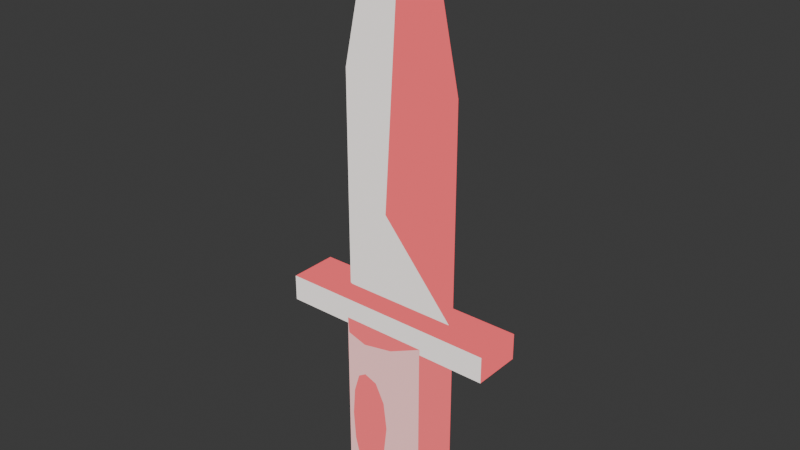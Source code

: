 # Source: knife_classic.blend  (saved by Blender 4.5.90; exported with 4.5.12 LTS)
import bpy
from mathutils import Matrix  # noqa: F401  (used for matrix-valued properties, if any)

bpy.ops.wm.read_factory_settings(use_empty=True)
scene = bpy.context.scene
scene.name = 'Scene'

# ---- collections
col_collection = bpy.data.collections.new('Collection'); scene.collection.children.link(col_collection)

# ---- materials (node trees are filled in below, after node groups)
mat_projectile_vertexroles_001 = bpy.data.materials.new('Projectile_VertexRoles.001')
mat_projectile_vertexroles_001.diffuse_color = (1.0, 0.035, 0.06, 1.0)

# ---- material node trees
mat_projectile_vertexroles_001.use_nodes = True; mat_projectile_vertexroles_001.node_tree.nodes.clear()
_N = mat_projectile_vertexroles_001.node_tree.nodes; _L = mat_projectile_vertexroles_001.node_tree.links
n0 = _N.new('ShaderNodeOutputMaterial'); n0.name = 'Material Output'; n0.location = (200, 100)
n1 = _N.new('ShaderNodeVertexColor'); n1.name = 'Color Attribute'; n1.location = (0, 0)
n1.layer_name = 'SurfaceRoles'
n2 = _N.new('ShaderNodeSeparateColor'); n2.name = 'Separate Color'; n2.location = (0, 0)
n3 = _N.new('ShaderNodeMixRGB'); n3.name = 'Mix (Legacy)'; n3.location = (0, 0)
n3.inputs[1].default_value = (1.0, 0.035, 0.06, 1.0)
n3.inputs[2].default_value = (1.0, 0.96, 0.92, 1.0)
n4 = _N.new('ShaderNodeEmission'); n4.name = 'Emission'; n4.location = (0, 0)
n5 = _N.new('ShaderNodeBsdfTransparent'); n5.name = 'Transparent BSDF'; n5.location = (0, 0)
n6 = _N.new('ShaderNodeMixShader'); n6.name = 'Mix Shader'; n6.location = (0, 0)
n7 = _N.new('ShaderNodeMath'); n7.name = 'Math'; n7.location = (0, 0)
n7.operation = 'GREATER_THAN'
n7.inputs[1].default_value = 0.25
n8 = _N.new('ShaderNodeMath'); n8.name = 'Math.001'; n8.location = (0, 0)
n8.operation = 'MULTIPLY'
n8.inputs[1].default_value = 0.6
_L.new(n1.outputs[0], n2.inputs[0])
_L.new(n2.outputs[0], n3.inputs[0])
_L.new(n3.outputs[0], n4.inputs[0])
_L.new(n2.outputs[1], n7.inputs[0])
_L.new(n7.outputs[0], n8.inputs[0])
_L.new(n8.outputs[0], n6.inputs[0])
_L.new(n4.outputs[0], n6.inputs[1])
_L.new(n5.outputs[0], n6.inputs[2])
_L.new(n6.outputs[0], n0.inputs[0])
n0.is_active_output = True

# ---- world
world_world = bpy.data.worlds.new('World'); scene.world = world_world
world_world.use_nodes = True; world_world.node_tree.nodes.clear()
_N = world_world.node_tree.nodes; _L = world_world.node_tree.links
n0 = _N.new('ShaderNodeOutputWorld'); n0.name = 'World Output'; n0.location = (200, 100)
n1 = _N.new('ShaderNodeBackground'); n1.name = 'Background'; n1.location = (-200, 100)
n1.inputs[0].default_value = (0.05088, 0.05088, 0.05088, 1.0)
_L.new(n1.outputs[0], n0.inputs[0])
n0.is_active_output = True
world_world.color = (0.05088, 0.05088, 0.05088)
world_world.sun_shadow_jitter_overblur = 0.0

# ---- meshes
me_doublebevelblade = bpy.data.meshes.new('DoubleBevelBlade')
me_doublebevelblade.from_pydata([(-0.105, 0.0, -0.13), (0.105, 0.0, -0.13), (0.105, 0.0, 0.25), (0.075, 0.0, 0.39), (0.0, 0.0, 0.5), (-0.075, 0.0, 0.39), (-0.105, 0.0, 0.25), (0.0, -0.034, 0.05), (0.0, 0.034, 0.05)], [], [(0, 1, 7), (1, 0, 8), (1, 2, 7), (2, 1, 8), (2, 3, 7), (3, 2, 8), (3, 4, 7), (4, 3, 8), (4, 5, 7), (5, 4, 8), (5, 6, 7), (6, 5, 8), (6, 0, 7), (0, 6, 8)])
_ca = me_doublebevelblade.color_attributes.new('SurfaceRoles', 'FLOAT_COLOR', 'CORNER')
_ca.data.foreach_set('color', [0.97, 0.0, 0.0, 1.0, 0.97, 0.0, 0.0, 1.0, 0.97, 0.0, 0.0, 1.0, 0.97, 0.0, 0.0, 1.0, 0.97, 0.0, 0.0, 1.0, 0.97, 0.0, 0.0, 1.0, 0.1, 0.0, 0.0, 1.0, 0.1, 0.0, 0.0, 1.0, 0.1, 0.0, 0.0, 1.0, 0.1, 0.0, 0.0, 1.0, 0.1, 0.0, 0.0, 1.0, 0.1, 0.0, 0.0, 1.0, 0.1, 0.0, 0.0, 1.0, 0.1, 0.0, 0.0, 1.0, 0.1, 0.0, 0.0, 1.0, 0.1, 0.0, 0.0, 1.0, 0.1, 0.0, 0.0, 1.0, 0.1, 0.0, 0.0, 1.0, 0.1, 0.0, 0.0, 1.0, 0.1, 0.0, 0.0, 1.0, 0.1, 0.0, 0.0, 1.0, 0.1, 0.0, 0.0, 1.0, 0.1, 0.0, 0.0, 1.0, 0.1, 0.0, 0.0, 1.0, 0.97, 0.0, 0.0, 1.0, 0.97, 0.0, 0.0, 1.0, 0.97, 0.0, 0.0, 1.0, 0.97, 0.0, 0.0, 1.0, 0.97, 0.0, 0.0, 1.0, 0.97, 0.0, 0.0, 1.0, 0.97, 0.0, 0.0, 1.0, 0.97, 0.0, 0.0, 1.0, 0.97, 0.0, 0.0, 1.0, 0.97, 0.0, 0.0, 1.0, 0.97, 0.0, 0.0, 1.0, 0.97, 0.0, 0.0, 1.0, 0.97, 0.0, 0.0, 1.0, 0.97, 0.0, 0.0, 1.0, 0.97, 0.0, 0.0, 1.0, 0.97, 0.0, 0.0, 1.0, 0.97, 0.0, 0.0, 1.0, 0.97, 0.0, 0.0, 1.0])
me_doublebevelblade.materials.append(mat_projectile_vertexroles_001)
me_doublebevelblade.update()
me_shortguard = bpy.data.meshes.new('ShortGuard')
me_shortguard.from_pydata([(-0.19, 0.042, -0.165), (0.19, 0.042, -0.165), (0.19, 0.042, -0.12), (-0.19, 0.042, -0.12), (-0.19, -0.042, -0.165), (0.19, -0.042, -0.165), (0.19, -0.042, -0.12), (-0.19, -0.042, -0.12)], [], [(3, 2, 1, 0), (4, 5, 6, 7), (0, 1, 5, 4), (1, 2, 6, 5), (2, 3, 7, 6), (3, 0, 4, 7)])
_ca = me_shortguard.color_attributes.new('SurfaceRoles', 'FLOAT_COLOR', 'CORNER')
_ca.data.foreach_set('color', [0.97, 0.0, 0.271, 1.0, 0.97, 0.0, 0.271, 1.0, 0.97, 0.0, 0.271, 1.0, 0.97, 0.0, 0.271, 1.0, 0.97, 0.0, 0.271, 1.0, 0.97, 0.0, 0.271, 1.0, 0.97, 0.0, 0.271, 1.0, 0.97, 0.0, 0.271, 1.0, 0.1, 0.0, 0.271, 1.0, 0.1, 0.0, 0.271, 1.0, 0.1, 0.0, 0.271, 1.0, 0.1, 0.0, 0.271, 1.0, 0.1, 0.0, 0.271, 1.0, 0.1, 0.0, 0.271, 1.0, 0.1, 0.0, 0.271, 1.0, 0.1, 0.0, 0.271, 1.0, 0.1, 0.0, 0.271, 1.0, 0.1, 0.0, 0.271, 1.0, 0.1, 0.0, 0.271, 1.0, 0.1, 0.0, 0.271, 1.0, 0.1, 0.0, 0.271, 1.0, 0.1, 0.0, 0.271, 1.0, 0.1, 0.0, 0.271, 1.0, 0.1, 0.0, 0.271, 1.0])
me_shortguard.materials.append(mat_projectile_vertexroles_001)
me_shortguard.update()
me_piercedcylinderhandle = bpy.data.meshes.new('PiercedCylinderHandle')
me_piercedcylinderhandle.from_pydata([(0.085, 0.0, -0.46), (0.07361, -0.0425, -0.46), (0.0425, -0.07361, -0.46), (5.205e-18, -0.085, -0.46), (-0.0425, -0.07361, -0.46), (-0.07361, -0.0425, -0.46), (-0.085, -1.041e-17, -0.46), (-0.07361, 0.0425, -0.46), (-0.0425, 0.07361, -0.46), (-1.561e-17, 0.085, -0.46), (0.0425, 0.07361, -0.46), (0.07361, 0.0425, -0.46), (0.085, 0.0, -0.155), (0.07361, -0.0425, -0.155), (0.0425, -0.07361, -0.155), (5.205e-18, -0.085, -0.155), (-0.0425, -0.07361, -0.155), (-0.07361, -0.0425, -0.155), (-0.085, -1.041e-17, -0.155), (-0.07361, 0.0425, -0.155), (-0.0425, 0.07361, -0.155), (-1.561e-17, 0.085, -0.155), (0.0425, 0.07361, -0.155), (0.07361, 0.0425, -0.155), (0.0175, -0.08031, -0.2227), (0.035, -0.07562, -0.305), (0.03031, -0.07688, -0.2575), (0.03031, -0.07688, -0.3525), (0.0175, -0.08031, -0.3873), (-0.0175, -0.08031, -0.2227), (-6.429e-18, -0.085, -0.4), (2.143e-18, -0.085, -0.21), (-0.035, -0.07562, -0.305), (-0.03031, -0.07688, -0.3525), (-0.0175, -0.08031, -0.3873), (-0.03031, -0.07688, -0.2575), (-0.035, 0.07562, -0.305), (-0.03031, 0.07688, -0.3525), (-0.03031, 0.07688, -0.2575), (-0.0175, 0.08031, -0.2227), (-0.0175, 0.08031, -0.3873), (-1.561e-17, 0.085, -0.21), (-1.561e-17, 0.085, -0.4), (0.0175, 0.08031, -0.2227), (0.0175, 0.08031, -0.3873), (0.03031, 0.07688, -0.3525), (0.035, 0.07562, -0.305), (0.03031, 0.07688, -0.2575)], [], [(1, 3, 5), (18, 16, 12), (12, 1, 0), (13, 2, 1), (2, 14, 25), (16, 4, 32), (16, 5, 4), (17, 6, 5), (18, 7, 6), (19, 8, 7), (8, 20, 36), (22, 10, 46), (22, 11, 10), (23, 0, 11), (26, 46, 25), (26, 43, 47), (31, 43, 24), (29, 41, 31), (39, 35, 38), (35, 36, 38), (32, 37, 36), (33, 40, 37), (40, 30, 42), (28, 42, 30), (28, 45, 44), (27, 46, 45), (9, 10, 11), (11, 0, 1), (1, 2, 3), (3, 4, 5), (5, 6, 7), (7, 8, 5), (8, 9, 5), (9, 11, 5), (11, 1, 5), (20, 19, 18), (18, 17, 16), (16, 15, 14), (14, 13, 16), (13, 12, 16), (12, 23, 20), (23, 22, 20), (22, 21, 20), (20, 18, 12), (12, 13, 1), (13, 14, 2), (28, 30, 2), (30, 3, 2), (14, 15, 31), (14, 31, 24), (27, 28, 2), (14, 24, 26), (25, 27, 2), (14, 26, 25), (29, 31, 16), (31, 15, 16), (4, 3, 30), (4, 30, 34), (35, 29, 16), (4, 34, 33), (32, 35, 16), (4, 33, 32), (16, 17, 5), (17, 18, 6), (18, 19, 7), (19, 20, 8), (42, 9, 8), (20, 21, 41), (20, 41, 39), (40, 42, 8), (37, 40, 8), (20, 39, 38), (36, 37, 8), (20, 38, 36), (43, 41, 22), (41, 21, 22), (10, 9, 42), (10, 42, 44), (47, 43, 22), (10, 44, 45), (46, 47, 22), (10, 45, 46), (22, 23, 11), (23, 12, 0), (26, 47, 46), (26, 24, 43), (31, 41, 43), (29, 39, 41), (39, 29, 35), (35, 32, 36), (32, 33, 37), (33, 34, 40), (40, 34, 30), (28, 44, 42), (28, 27, 45), (27, 25, 46)])
me_piercedcylinderhandle.polygons.foreach_set('use_smooth', [1, 1, 1, 1, 1, 1, 1, 1, 1, 1, 1, 1, 1, 1, 0, 0, 0, 0, 0, 0, 0, 0, 0, 0, 0, 0, 1, 1, 1, 1, 1, 1, 1, 1, 1, 1, 1, 1, 1, 1, 1, 1, 1, 1, 1, 1, 1, 1, 1, 1, 1, 1, 1, 1, 1, 1, 1, 1, 1, 1, 1, 1, 1, 1, 1, 1, 1, 1, 1, 1, 1, 1, 1, 1, 1, 1, 1, 1, 1, 1, 1, 1, 1, 1, 0, 0, 0, 0, 0, 0, 0, 0, 0, 0, 0, 0])
_ca = me_piercedcylinderhandle.color_attributes.new('SurfaceRoles', 'FLOAT_COLOR', 'CORNER')
_ca.data.foreach_set('color', [0.12, 0.0, 0.0, 1.0, 0.12, 0.0, 0.0, 1.0, 0.12, 0.0, 0.0, 1.0, 0.12, 0.0, 0.0, 1.0, 0.12, 0.0, 0.0, 1.0, 0.12, 0.0, 0.0, 1.0, 0.12, 0.0, 0.0, 1.0, 0.12, 0.0, 0.0, 1.0, 0.12, 0.0, 0.0, 1.0, 0.55, 0.0, 0.0, 1.0, 0.55, 0.0, 0.0, 1.0, 0.55, 0.0, 0.0, 1.0, 0.55, 0.0, 0.0, 1.0, 0.55, 0.0, 0.0, 1.0, 0.55, 0.0, 0.0, 1.0, 0.55, 0.0, 0.0, 1.0, 0.55, 0.0, 0.0, 1.0, 0.55, 0.0, 0.0, 1.0, 0.55, 0.0, 0.0, 1.0, 0.55, 0.0, 0.0, 1.0, 0.55, 0.0, 0.0, 1.0, 0.12, 0.0, 0.0, 1.0, 0.12, 0.0, 0.0, 1.0, 0.12, 0.0, 0.0, 1.0, 0.12, 0.0, 0.0, 1.0, 0.12, 0.0, 0.0, 1.0, 0.12, 0.0, 0.0, 1.0, 0.55, 0.0, 0.0, 1.0, 0.55, 0.0, 0.0, 1.0, 0.55, 0.0, 0.0, 1.0, 0.55, 0.0, 0.0, 1.0, 0.55, 0.0, 0.0, 1.0, 0.55, 0.0, 0.0, 1.0, 0.55, 0.0, 0.0, 1.0, 0.55, 0.0, 0.0, 1.0, 0.55, 0.0, 0.0, 1.0, 0.55, 0.0, 0.0, 1.0, 0.55, 0.0, 0.0, 1.0, 0.55, 0.0, 0.0, 1.0, 0.12, 0.0, 0.0, 1.0, 0.12, 0.0, 0.0, 1.0, 0.12, 0.0, 0.0, 1.0, 0.12, 0.0, 0.0, 1.0, 0.12, 0.0, 0.0, 1.0, 0.12, 0.0, 0.0, 1.0, 0.12, 0.0, 0.0, 1.0, 0.12, 0.0, 0.0, 1.0, 0.12, 0.0, 0.0, 1.0, 0.12, 0.0, 0.0, 1.0, 0.12, 0.0, 0.0, 1.0, 0.12, 0.0, 0.0, 1.0, 0.12, 0.0, 0.0, 1.0, 0.12, 0.0, 0.0, 1.0, 0.12, 0.0, 0.0, 1.0, 0.12, 0.0, 0.0, 1.0, 0.12, 0.0, 0.0, 1.0, 0.12, 0.0, 0.0, 1.0, 0.12, 0.0, 0.0, 1.0, 0.12, 0.0, 0.0, 1.0, 0.12, 0.0, 0.0, 1.0, 0.12, 0.0, 0.0, 1.0, 0.12, 0.0, 0.0, 1.0, 0.12, 0.0, 0.0, 1.0, 0.12, 0.0, 0.0, 1.0, 0.12, 0.0, 0.0, 1.0, 0.12, 0.0, 0.0, 1.0, 0.12, 0.0, 0.0, 1.0, 0.12, 0.0, 0.0, 1.0, 0.12, 0.0, 0.0, 1.0, 0.12, 0.0, 0.0, 1.0, 0.12, 0.0, 0.0, 1.0, 0.12, 0.0, 0.0, 1.0, 0.12, 0.0, 0.0, 1.0, 0.12, 0.0, 0.0, 1.0, 0.12, 0.0, 0.0, 1.0, 0.12, 0.0, 0.0, 1.0, 0.12, 0.0, 0.0, 1.0, 0.12, 0.0, 0.0, 1.0, 0.12, 0.0, 0.0, 1.0, 0.12, 0.0, 0.0, 1.0, 0.12, 0.0, 0.0, 1.0, 0.12, 0.0, 0.0, 1.0, 0.12, 0.0, 0.0, 1.0, 0.12, 0.0, 0.0, 1.0, 0.12, 0.0, 0.0, 1.0, 0.12, 0.0, 0.0, 1.0, 0.12, 0.0, 0.0, 1.0, 0.12, 0.0, 0.0, 1.0, 0.12, 0.0, 0.0, 1.0, 0.12, 0.0, 0.0, 1.0, 0.12, 0.0, 0.0, 1.0, 0.12, 0.0, 0.0, 1.0, 0.12, 0.0, 0.0, 1.0, 0.12, 0.0, 0.0, 1.0, 0.12, 0.0, 0.0, 1.0, 0.12, 0.0, 0.0, 1.0, 0.12, 0.0, 0.0, 1.0, 0.12, 0.0, 0.0, 1.0, 0.12, 0.0, 0.0, 1.0, 0.12, 0.0, 0.0, 1.0, 0.12, 0.0, 0.0, 1.0, 0.12, 0.0, 0.0, 1.0, 0.12, 0.0, 0.0, 1.0, 0.12, 0.0, 0.0, 1.0, 0.12, 0.0, 0.0, 1.0, 0.12, 0.0, 0.0, 1.0, 0.12, 0.0, 0.0, 1.0, 0.12, 0.0, 0.0, 1.0, 0.12, 0.0, 0.0, 1.0, 0.12, 0.0, 0.0, 1.0, 0.12, 0.0, 0.0, 1.0, 0.12, 0.0, 0.0, 1.0, 0.12, 0.0, 0.0, 1.0, 0.12, 0.0, 0.0, 1.0, 0.12, 0.0, 0.0, 1.0, 0.12, 0.0, 0.0, 1.0, 0.12, 0.0, 0.0, 1.0, 0.12, 0.0, 0.0, 1.0, 0.12, 0.0, 0.0, 1.0, 0.12, 0.0, 0.0, 1.0, 0.12, 0.0, 0.0, 1.0, 0.12, 0.0, 0.0, 1.0, 0.12, 0.0, 0.0, 1.0, 0.12, 0.0, 0.0, 1.0, 0.12, 0.0, 0.0, 1.0, 0.12, 0.0, 0.0, 1.0, 0.12, 0.0, 0.0, 1.0, 0.12, 0.0, 0.0, 1.0, 0.12, 0.0, 0.0, 1.0, 0.12, 0.0, 0.0, 1.0, 0.12, 0.0, 0.0, 1.0, 0.12, 0.0, 0.0, 1.0, 0.12, 0.0, 0.0, 1.0, 0.12, 0.0, 0.0, 1.0, 0.12, 0.0, 0.0, 1.0, 0.55, 0.0, 0.0, 1.0, 0.55, 0.0, 0.0, 1.0, 0.55, 0.0, 0.0, 1.0, 0.55, 0.0, 0.0, 1.0, 0.55, 0.0, 0.0, 1.0, 0.55, 0.0, 0.0, 1.0, 0.55, 0.0, 0.0, 1.0, 0.55, 0.0, 0.0, 1.0, 0.55, 0.0, 0.0, 1.0, 0.55, 0.0, 0.0, 1.0, 0.55, 0.0, 0.0, 1.0, 0.55, 0.0, 0.0, 1.0, 0.55, 0.0, 0.0, 1.0, 0.55, 0.0, 0.0, 1.0, 0.55, 0.0, 0.0, 1.0, 0.55, 0.0, 0.0, 1.0, 0.55, 0.0, 0.0, 1.0, 0.55, 0.0, 0.0, 1.0, 0.55, 0.0, 0.0, 1.0, 0.55, 0.0, 0.0, 1.0, 0.55, 0.0, 0.0, 1.0, 0.55, 0.0, 0.0, 1.0, 0.55, 0.0, 0.0, 1.0, 0.55, 0.0, 0.0, 1.0, 0.55, 0.0, 0.0, 1.0, 0.55, 0.0, 0.0, 1.0, 0.55, 0.0, 0.0, 1.0, 0.55, 0.0, 0.0, 1.0, 0.55, 0.0, 0.0, 1.0, 0.55, 0.0, 0.0, 1.0, 0.55, 0.0, 0.0, 1.0, 0.55, 0.0, 0.0, 1.0, 0.55, 0.0, 0.0, 1.0, 0.55, 0.0, 0.0, 1.0, 0.55, 0.0, 0.0, 1.0, 0.55, 0.0, 0.0, 1.0, 0.55, 0.0, 0.0, 1.0, 0.55, 0.0, 0.0, 1.0, 0.55, 0.0, 0.0, 1.0, 0.55, 0.0, 0.0, 1.0, 0.55, 0.0, 0.0, 1.0, 0.55, 0.0, 0.0, 1.0, 0.55, 0.0, 0.0, 1.0, 0.55, 0.0, 0.0, 1.0, 0.55, 0.0, 0.0, 1.0, 0.55, 0.0, 0.0, 1.0, 0.55, 0.0, 0.0, 1.0, 0.55, 0.0, 0.0, 1.0, 0.55, 0.0, 0.0, 1.0, 0.55, 0.0, 0.0, 1.0, 0.55, 0.0, 0.0, 1.0, 0.55, 0.0, 0.0, 1.0, 0.55, 0.0, 0.0, 1.0, 0.55, 0.0, 0.0, 1.0, 0.12, 0.0, 0.0, 1.0, 0.12, 0.0, 0.0, 1.0, 0.12, 0.0, 0.0, 1.0, 0.12, 0.0, 0.0, 1.0, 0.12, 0.0, 0.0, 1.0, 0.12, 0.0, 0.0, 1.0, 0.55, 0.0, 0.0, 1.0, 0.55, 0.0, 0.0, 1.0, 0.55, 0.0, 0.0, 1.0, 0.55, 0.0, 0.0, 1.0, 0.55, 0.0, 0.0, 1.0, 0.55, 0.0, 0.0, 1.0, 0.55, 0.0, 0.0, 1.0, 0.55, 0.0, 0.0, 1.0, 0.55, 0.0, 0.0, 1.0, 0.55, 0.0, 0.0, 1.0, 0.55, 0.0, 0.0, 1.0, 0.55, 0.0, 0.0, 1.0, 0.55, 0.0, 0.0, 1.0, 0.55, 0.0, 0.0, 1.0, 0.55, 0.0, 0.0, 1.0, 0.55, 0.0, 0.0, 1.0, 0.55, 0.0, 0.0, 1.0, 0.55, 0.0, 0.0, 1.0, 0.55, 0.0, 0.0, 1.0, 0.55, 0.0, 0.0, 1.0, 0.55, 0.0, 0.0, 1.0, 0.55, 0.0, 0.0, 1.0, 0.55, 0.0, 0.0, 1.0, 0.55, 0.0, 0.0, 1.0, 0.55, 0.0, 0.0, 1.0, 0.55, 0.0, 0.0, 1.0, 0.55, 0.0, 0.0, 1.0, 0.55, 0.0, 0.0, 1.0, 0.55, 0.0, 0.0, 1.0, 0.55, 0.0, 0.0, 1.0, 0.55, 0.0, 0.0, 1.0, 0.55, 0.0, 0.0, 1.0, 0.55, 0.0, 0.0, 1.0, 0.55, 0.0, 0.0, 1.0, 0.55, 0.0, 0.0, 1.0, 0.55, 0.0, 0.0, 1.0, 0.55, 0.0, 0.0, 1.0, 0.55, 0.0, 0.0, 1.0, 0.55, 0.0, 0.0, 1.0, 0.55, 0.0, 0.0, 1.0, 0.55, 0.0, 0.0, 1.0, 0.55, 0.0, 0.0, 1.0, 0.55, 0.0, 0.0, 1.0, 0.55, 0.0, 0.0, 1.0, 0.55, 0.0, 0.0, 1.0, 0.55, 0.0, 0.0, 1.0, 0.55, 0.0, 0.0, 1.0, 0.55, 0.0, 0.0, 1.0, 0.55, 0.0, 0.0, 1.0, 0.55, 0.0, 0.0, 1.0, 0.55, 0.0, 0.0, 1.0, 0.55, 0.0, 0.0, 1.0, 0.55, 0.0, 0.0, 1.0, 0.55, 0.0, 0.0, 1.0, 0.12, 0.0, 0.0, 1.0, 0.12, 0.0, 0.0, 1.0, 0.12, 0.0, 0.0, 1.0, 0.12, 0.0, 0.0, 1.0, 0.12, 0.0, 0.0, 1.0, 0.12, 0.0, 0.0, 1.0, 0.12, 0.0, 0.0, 1.0, 0.12, 0.0, 0.0, 1.0, 0.12, 0.0, 0.0, 1.0, 0.12, 0.0, 0.0, 1.0, 0.12, 0.0, 0.0, 1.0, 0.12, 0.0, 0.0, 1.0, 0.12, 0.0, 0.0, 1.0, 0.12, 0.0, 0.0, 1.0, 0.12, 0.0, 0.0, 1.0, 0.12, 0.0, 0.0, 1.0, 0.12, 0.0, 0.0, 1.0, 0.12, 0.0, 0.0, 1.0, 0.12, 0.0, 0.0, 1.0, 0.12, 0.0, 0.0, 1.0, 0.12, 0.0, 0.0, 1.0, 0.12, 0.0, 0.0, 1.0, 0.12, 0.0, 0.0, 1.0, 0.12, 0.0, 0.0, 1.0, 0.12, 0.0, 0.0, 1.0, 0.12, 0.0, 0.0, 1.0, 0.12, 0.0, 0.0, 1.0, 0.12, 0.0, 0.0, 1.0, 0.12, 0.0, 0.0, 1.0, 0.12, 0.0, 0.0, 1.0, 0.12, 0.0, 0.0, 1.0, 0.12, 0.0, 0.0, 1.0, 0.12, 0.0, 0.0, 1.0, 0.12, 0.0, 0.0, 1.0, 0.12, 0.0, 0.0, 1.0, 0.12, 0.0, 0.0, 1.0, 0.12, 0.0, 0.0, 1.0, 0.12, 0.0, 0.0, 1.0, 0.12, 0.0, 0.0, 1.0])
me_piercedcylinderhandle.materials.append(mat_projectile_vertexroles_001)
me_piercedcylinderhandle.update()

# ---- objects
ob_doublebevelblade = bpy.data.objects.new('DoubleBevelBlade', me_doublebevelblade)
ob_shortguard = bpy.data.objects.new('ShortGuard', me_shortguard)
ob_piercedcylinderhandle = bpy.data.objects.new('PiercedCylinderHandle', me_piercedcylinderhandle)

# ---- transforms, parenting, visibility, modifiers, constraints
ob_doublebevelblade.location = (0.0, 0.0, 0.0)
ob_shortguard.location = (0.0, 0.0, 0.0)
ob_piercedcylinderhandle.location = (0.0, 0.0, 0.0)

# ---- collection membership
col_collection.objects.link(ob_doublebevelblade)
col_collection.objects.link(ob_shortguard)
col_collection.objects.link(ob_piercedcylinderhandle)

# ---- scene / render settings (as saved in the file)
scene.frame_start = 1; scene.frame_end = 250; scene.frame_set(1)
scene.render.engine = 'BLENDER_EEVEE_NEXT'
bpy.context.view_layer.update()

# ---- added for rendering (the .blend has no active camera): camera
cam_auto = bpy.data.cameras.new('AutoCamera')
cam_auto.lens = 50.0
cam_auto.sensor_width = 36.0
cam_auto.clip_end = 1000.0
ob_auto_camera = bpy.data.objects.new('AutoCamera', cam_auto)
scene.collection.objects.link(ob_auto_camera)
ob_auto_camera.location = (0.968132, -1.16176, 0.794505)
ob_auto_camera.rotation_euler = (1.09748, -7.21219e-08, 0.694738)
scene.camera = ob_auto_camera
bpy.context.view_layer.update()
